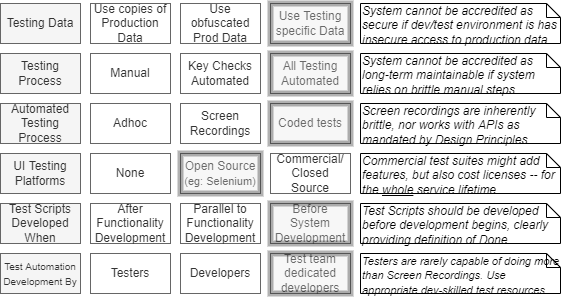

The diagram above was exported from draw.io. Its source (the exported page's mxGraphModel, read from the mxfile embedded in the PNG):
<mxGraphModel dx="782" dy="515" grid="1" gridSize="10" guides="1" tooltips="1" connect="1" arrows="1" fold="1" page="1" pageScale="1" pageWidth="827" pageHeight="1169" math="0" shadow="0">
  <root>
    <mxCell id="P_EXMuqMaxGNaMI29JZp-0" />
    <mxCell id="P_EXMuqMaxGNaMI29JZp-1" value="About" parent="P_EXMuqMaxGNaMI29JZp-0" />
    <mxCell id="P_EXMuqMaxGNaMI29JZp-47" value="Boxes" parent="P_EXMuqMaxGNaMI29JZp-0" />
    <mxCell id="P_EXMuqMaxGNaMI29JZp-2" value="Testing Data" style="rounded=0;whiteSpace=wrap;html=1;strokeColor=#666666;strokeWidth=1;fillColor=#f5f5f5;fontSize=12;fontColor=#333333;align=center;" parent="P_EXMuqMaxGNaMI29JZp-47" vertex="1">
      <mxGeometry x="120" y="240" width="80" height="40" as="geometry" />
    </mxCell>
    <mxCell id="P_EXMuqMaxGNaMI29JZp-3" value="Use copies of Production Data" style="rounded=0;whiteSpace=wrap;html=1;strokeColor=#666666;strokeWidth=1;fillColor=none;fontSize=12;fontColor=#333333;align=center;" parent="P_EXMuqMaxGNaMI29JZp-47" vertex="1">
      <mxGeometry x="210" y="240" width="80" height="40" as="geometry" />
    </mxCell>
    <mxCell id="P_EXMuqMaxGNaMI29JZp-4" value="Use obfuscated Prod Data" style="rounded=0;whiteSpace=wrap;html=1;strokeColor=#666666;strokeWidth=1;fillColor=none;fontSize=12;fontColor=#333333;align=center;" parent="P_EXMuqMaxGNaMI29JZp-47" vertex="1">
      <mxGeometry x="300" y="240" width="80" height="40" as="geometry" />
    </mxCell>
    <mxCell id="P_EXMuqMaxGNaMI29JZp-5" value="Use Testing specific Data" style="rounded=0;whiteSpace=wrap;html=1;strokeColor=#666666;strokeWidth=1;fillColor=none;fontSize=12;fontColor=#333333;align=center;" parent="P_EXMuqMaxGNaMI29JZp-47" vertex="1">
      <mxGeometry x="390" y="240" width="80" height="40" as="geometry" />
    </mxCell>
    <mxCell id="P_EXMuqMaxGNaMI29JZp-6" value="Testing Process" style="rounded=0;whiteSpace=wrap;html=1;strokeColor=#666666;strokeWidth=1;fillColor=#f5f5f5;fontSize=12;fontColor=#333333;align=center;" parent="P_EXMuqMaxGNaMI29JZp-47" vertex="1">
      <mxGeometry x="120" y="290" width="80" height="40" as="geometry" />
    </mxCell>
    <mxCell id="P_EXMuqMaxGNaMI29JZp-7" value="Manual" style="rounded=0;whiteSpace=wrap;html=1;strokeColor=#666666;strokeWidth=1;fillColor=none;fontSize=12;fontColor=#333333;align=center;" parent="P_EXMuqMaxGNaMI29JZp-47" vertex="1">
      <mxGeometry x="210" y="290" width="80" height="40" as="geometry" />
    </mxCell>
    <mxCell id="P_EXMuqMaxGNaMI29JZp-8" value="Key Checks Automated" style="rounded=0;whiteSpace=wrap;html=1;strokeColor=#666666;strokeWidth=1;fillColor=none;fontSize=12;fontColor=#333333;align=center;" parent="P_EXMuqMaxGNaMI29JZp-47" vertex="1">
      <mxGeometry x="300" y="290" width="80" height="40" as="geometry" />
    </mxCell>
    <mxCell id="P_EXMuqMaxGNaMI29JZp-9" value="All Testing Automated" style="rounded=0;whiteSpace=wrap;html=1;strokeColor=#666666;strokeWidth=1;fillColor=none;fontSize=12;fontColor=#333333;align=center;" parent="P_EXMuqMaxGNaMI29JZp-47" vertex="1">
      <mxGeometry x="390" y="290" width="80" height="40" as="geometry" />
    </mxCell>
    <mxCell id="P_EXMuqMaxGNaMI29JZp-10" value="Test Scripts Developed When" style="rounded=0;whiteSpace=wrap;html=1;strokeColor=#666666;strokeWidth=1;fillColor=#f5f5f5;fontSize=12;fontColor=#333333;align=center;" parent="P_EXMuqMaxGNaMI29JZp-47" vertex="1">
      <mxGeometry x="120" y="440" width="80" height="40" as="geometry" />
    </mxCell>
    <mxCell id="P_EXMuqMaxGNaMI29JZp-11" value="After Functionality Development" style="rounded=0;whiteSpace=wrap;html=1;strokeColor=#666666;strokeWidth=1;fillColor=none;fontSize=12;fontColor=#333333;align=center;" parent="P_EXMuqMaxGNaMI29JZp-47" vertex="1">
      <mxGeometry x="210" y="440" width="80" height="40" as="geometry" />
    </mxCell>
    <mxCell id="P_EXMuqMaxGNaMI29JZp-12" value="Parallel to Functionality Development" style="rounded=0;whiteSpace=wrap;html=1;strokeColor=#666666;strokeWidth=1;fillColor=none;fontSize=12;fontColor=#333333;align=center;" parent="P_EXMuqMaxGNaMI29JZp-47" vertex="1">
      <mxGeometry x="300" y="440" width="80" height="40" as="geometry" />
    </mxCell>
    <mxCell id="P_EXMuqMaxGNaMI29JZp-13" value="Before System&lt;br style=&quot;font-size: 12px;&quot;&gt;Development" style="rounded=0;whiteSpace=wrap;html=1;strokeColor=#666666;strokeWidth=1;fillColor=none;fontSize=12;fontColor=#333333;align=center;" parent="P_EXMuqMaxGNaMI29JZp-47" vertex="1">
      <mxGeometry x="390" y="440" width="80" height="40" as="geometry" />
    </mxCell>
    <mxCell id="P_EXMuqMaxGNaMI29JZp-14" value="&lt;font style=&quot;font-size: 10px&quot;&gt;Test Automation Development By&lt;/font&gt;" style="rounded=0;whiteSpace=wrap;html=1;strokeColor=#666666;strokeWidth=1;fillColor=#f5f5f5;fontSize=12;fontColor=#333333;align=center;" parent="P_EXMuqMaxGNaMI29JZp-47" vertex="1">
      <mxGeometry x="120" y="490" width="80" height="40" as="geometry" />
    </mxCell>
    <mxCell id="P_EXMuqMaxGNaMI29JZp-15" value="Testers" style="rounded=0;whiteSpace=wrap;html=1;strokeColor=#666666;strokeWidth=1;fillColor=none;fontSize=12;fontColor=#333333;align=center;" parent="P_EXMuqMaxGNaMI29JZp-47" vertex="1">
      <mxGeometry x="210" y="490" width="80" height="40" as="geometry" />
    </mxCell>
    <mxCell id="P_EXMuqMaxGNaMI29JZp-16" value="Developers" style="rounded=0;whiteSpace=wrap;html=1;strokeColor=#666666;strokeWidth=1;fillColor=none;fontSize=12;fontColor=#333333;align=center;" parent="P_EXMuqMaxGNaMI29JZp-47" vertex="1">
      <mxGeometry x="300" y="490" width="80" height="40" as="geometry" />
    </mxCell>
    <mxCell id="P_EXMuqMaxGNaMI29JZp-17" value="Test team dedicated developers" style="rounded=0;whiteSpace=wrap;html=1;strokeColor=#666666;strokeWidth=1;fillColor=none;fontSize=12;fontColor=#333333;align=center;" parent="P_EXMuqMaxGNaMI29JZp-47" vertex="1">
      <mxGeometry x="390" y="490" width="80" height="40" as="geometry" />
    </mxCell>
    <mxCell id="P_EXMuqMaxGNaMI29JZp-18" value="Automated Testing Process" style="rounded=0;whiteSpace=wrap;html=1;strokeColor=#666666;strokeWidth=1;fillColor=#f5f5f5;fontSize=12;fontColor=#333333;align=center;" parent="P_EXMuqMaxGNaMI29JZp-47" vertex="1">
      <mxGeometry x="120" y="340" width="80" height="40" as="geometry" />
    </mxCell>
    <mxCell id="P_EXMuqMaxGNaMI29JZp-19" value="Adhoc" style="rounded=0;whiteSpace=wrap;html=1;strokeColor=#666666;strokeWidth=1;fillColor=none;fontSize=12;fontColor=#333333;align=center;" parent="P_EXMuqMaxGNaMI29JZp-47" vertex="1">
      <mxGeometry x="210" y="340" width="80" height="40" as="geometry" />
    </mxCell>
    <mxCell id="P_EXMuqMaxGNaMI29JZp-20" value="Screen Recordings" style="rounded=0;whiteSpace=wrap;html=1;strokeColor=#666666;strokeWidth=1;fillColor=none;fontSize=12;fontColor=#333333;align=center;" parent="P_EXMuqMaxGNaMI29JZp-47" vertex="1">
      <mxGeometry x="300" y="340" width="80" height="40" as="geometry" />
    </mxCell>
    <mxCell id="P_EXMuqMaxGNaMI29JZp-21" value="Coded tests" style="rounded=0;whiteSpace=wrap;html=1;strokeColor=#666666;strokeWidth=1;fillColor=none;fontSize=12;fontColor=#333333;align=center;" parent="P_EXMuqMaxGNaMI29JZp-47" vertex="1">
      <mxGeometry x="390" y="340" width="80" height="40" as="geometry" />
    </mxCell>
    <mxCell id="P_EXMuqMaxGNaMI29JZp-22" value="&lt;i&gt;System cannot be accredited as secure if dev/test environment is has insecure access to production data.&lt;/i&gt;" style="shape=note;whiteSpace=wrap;html=1;size=14;verticalAlign=top;align=left;spacingTop=-6;fontFamily=Helvetica;fontSize=12;fontColor=#000000;strokeColor=#000000;strokeWidth=1;" parent="P_EXMuqMaxGNaMI29JZp-47" vertex="1">
      <mxGeometry x="480" y="240" width="200" height="40" as="geometry" />
    </mxCell>
    <mxCell id="P_EXMuqMaxGNaMI29JZp-23" value="&lt;i&gt;System cannot be accredited as long-term maintainable if system relies on brittle manual steps.&lt;/i&gt;" style="shape=note;whiteSpace=wrap;html=1;size=14;verticalAlign=top;align=left;spacingTop=-6;fontFamily=Helvetica;fontSize=12;fontColor=#000000;strokeColor=#000000;strokeWidth=1;" parent="P_EXMuqMaxGNaMI29JZp-47" vertex="1">
      <mxGeometry x="480" y="290" width="200" height="40" as="geometry" />
    </mxCell>
    <mxCell id="P_EXMuqMaxGNaMI29JZp-24" value="&lt;i&gt;Screen recordings are inherently brittle, nor works with APIs as mandated by Design Principles.&lt;/i&gt;" style="shape=note;whiteSpace=wrap;html=1;size=14;verticalAlign=top;align=left;spacingTop=-6;fontFamily=Helvetica;fontSize=12;fontColor=#000000;strokeColor=#000000;strokeWidth=1;" parent="P_EXMuqMaxGNaMI29JZp-47" vertex="1">
      <mxGeometry x="480" y="340" width="200" height="40" as="geometry" />
    </mxCell>
    <mxCell id="P_EXMuqMaxGNaMI29JZp-25" value="&lt;i&gt;Test Scripts should be developed before development begins, clearly providing definition of Done.&lt;/i&gt;" style="shape=note;whiteSpace=wrap;html=1;size=14;verticalAlign=top;align=left;spacingTop=-6;fontFamily=Helvetica;fontSize=12;fontColor=#000000;strokeColor=#000000;strokeWidth=1;" parent="P_EXMuqMaxGNaMI29JZp-47" vertex="1">
      <mxGeometry x="480" y="440" width="200" height="40" as="geometry" />
    </mxCell>
    <mxCell id="P_EXMuqMaxGNaMI29JZp-26" value="&lt;i&gt;&lt;font style=&quot;font-size: 11px&quot;&gt;Testers are rarely capable of doing more than Screen Recordings. Use appropriate dev-skilled test resources.&lt;/font&gt;&lt;/i&gt;" style="shape=note;whiteSpace=wrap;html=1;size=14;verticalAlign=top;align=left;spacingTop=-6;fontFamily=Helvetica;fontSize=12;fontColor=#000000;strokeColor=#000000;strokeWidth=1;" parent="P_EXMuqMaxGNaMI29JZp-47" vertex="1">
      <mxGeometry x="480" y="490" width="200" height="40" as="geometry" />
    </mxCell>
    <mxCell id="47ZBoH_njCQLgoLsUxx3-0" value="UI Testing Platforms" style="rounded=0;whiteSpace=wrap;html=1;strokeColor=#666666;strokeWidth=1;fillColor=#f5f5f5;fontSize=12;fontColor=#333333;align=center;" parent="P_EXMuqMaxGNaMI29JZp-47" vertex="1">
      <mxGeometry x="120" y="390" width="80" height="40" as="geometry" />
    </mxCell>
    <mxCell id="47ZBoH_njCQLgoLsUxx3-1" value="Open Source&lt;br&gt;&lt;font style=&quot;font-size: 11px&quot;&gt;(eg: Selenium)&lt;/font&gt;" style="rounded=0;whiteSpace=wrap;html=1;strokeColor=#666666;strokeWidth=1;fillColor=none;fontSize=12;fontColor=#333333;align=center;" parent="P_EXMuqMaxGNaMI29JZp-47" vertex="1">
      <mxGeometry x="300" y="390" width="80" height="40" as="geometry" />
    </mxCell>
    <mxCell id="47ZBoH_njCQLgoLsUxx3-2" value="Commercial/&lt;br&gt;Closed Source" style="rounded=0;whiteSpace=wrap;html=1;strokeColor=#666666;strokeWidth=1;fillColor=none;fontSize=12;fontColor=#333333;align=center;" parent="P_EXMuqMaxGNaMI29JZp-47" vertex="1">
      <mxGeometry x="390" y="390" width="80" height="40" as="geometry" />
    </mxCell>
    <mxCell id="47ZBoH_njCQLgoLsUxx3-3" value="&lt;i&gt;Commercial test suites might add features, but also cost licenses -- for the &lt;u&gt;whole&lt;/u&gt; service lifetime..&lt;/i&gt;" style="shape=note;whiteSpace=wrap;html=1;size=14;verticalAlign=top;align=left;spacingTop=-6;fontFamily=Helvetica;fontSize=12;fontColor=#000000;strokeColor=#000000;strokeWidth=1;" parent="P_EXMuqMaxGNaMI29JZp-47" vertex="1">
      <mxGeometry x="480" y="390" width="200" height="40" as="geometry" />
    </mxCell>
    <mxCell id="47ZBoH_njCQLgoLsUxx3-5" value="None" style="rounded=0;whiteSpace=wrap;html=1;strokeColor=#666666;strokeWidth=1;fillColor=none;fontSize=12;fontColor=#333333;align=center;" parent="P_EXMuqMaxGNaMI29JZp-47" vertex="1">
      <mxGeometry x="210" y="390" width="80" height="40" as="geometry" />
    </mxCell>
    <mxCell id="P_EXMuqMaxGNaMI29JZp-48" value="Overlays" parent="P_EXMuqMaxGNaMI29JZp-0" />
    <mxCell id="P_EXMuqMaxGNaMI29JZp-30" value="" style="rounded=0;whiteSpace=wrap;html=1;shadow=0;glass=0;comic=0;strokeColor=#000000;fillColor=#E6E6E6;fontSize=12;align=center;strokeWidth=6;opacity=30;" parent="P_EXMuqMaxGNaMI29JZp-48" vertex="1">
      <mxGeometry x="390" y="240" width="80" height="40" as="geometry" />
    </mxCell>
    <mxCell id="P_EXMuqMaxGNaMI29JZp-31" value="" style="rounded=0;whiteSpace=wrap;html=1;shadow=0;glass=0;comic=0;strokeColor=#000000;fillColor=#E6E6E6;fontSize=12;align=center;strokeWidth=6;opacity=30;" parent="P_EXMuqMaxGNaMI29JZp-48" vertex="1">
      <mxGeometry x="390" y="290" width="80" height="40" as="geometry" />
    </mxCell>
    <mxCell id="P_EXMuqMaxGNaMI29JZp-32" value="" style="rounded=0;whiteSpace=wrap;html=1;shadow=0;glass=0;comic=0;strokeColor=#000000;fillColor=#E6E6E6;fontSize=12;align=center;strokeWidth=6;opacity=30;" parent="P_EXMuqMaxGNaMI29JZp-48" vertex="1">
      <mxGeometry x="390" y="340" width="80" height="40" as="geometry" />
    </mxCell>
    <mxCell id="P_EXMuqMaxGNaMI29JZp-33" value="" style="rounded=0;whiteSpace=wrap;html=1;shadow=0;glass=0;comic=0;strokeColor=#000000;fillColor=#E6E6E6;fontSize=12;align=center;strokeWidth=6;opacity=30;" parent="P_EXMuqMaxGNaMI29JZp-48" vertex="1">
      <mxGeometry x="390" y="440" width="80" height="40" as="geometry" />
    </mxCell>
    <mxCell id="P_EXMuqMaxGNaMI29JZp-34" value="" style="rounded=0;whiteSpace=wrap;html=1;shadow=0;glass=0;comic=0;strokeColor=#000000;fillColor=#E6E6E6;fontSize=12;align=center;strokeWidth=6;opacity=30;" parent="P_EXMuqMaxGNaMI29JZp-48" vertex="1">
      <mxGeometry x="390" y="490" width="80" height="40" as="geometry" />
    </mxCell>
    <mxCell id="47ZBoH_njCQLgoLsUxx3-4" value="" style="rounded=0;whiteSpace=wrap;html=1;shadow=0;glass=0;comic=0;strokeColor=#000000;fillColor=#E6E6E6;fontSize=12;align=center;strokeWidth=6;opacity=30;" parent="P_EXMuqMaxGNaMI29JZp-48" vertex="1">
      <mxGeometry x="300" y="390" width="80" height="40" as="geometry" />
    </mxCell>
  </root>
</mxGraphModel>